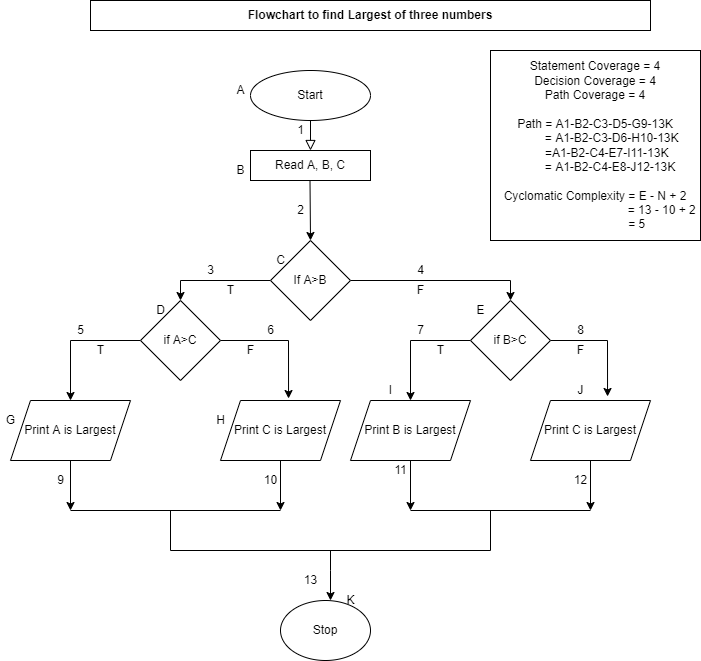

The diagram above was exported from draw.io. Its source (the exported page's mxGraphModel, read from the mxfile embedded in the PNG):
<mxGraphModel dx="1695" dy="425" grid="1" gridSize="10" guides="1" tooltips="1" connect="1" arrows="1" fold="1" page="1" pageScale="1" pageWidth="827" pageHeight="1169" math="0" shadow="0">
  <root>
    <mxCell id="WIyWlLk6GJQsqaUBKTNV-0" />
    <mxCell id="WIyWlLk6GJQsqaUBKTNV-1" parent="WIyWlLk6GJQsqaUBKTNV-0" />
    <mxCell id="WIyWlLk6GJQsqaUBKTNV-2" value="" style="rounded=0;html=1;jettySize=auto;orthogonalLoop=1;fontSize=11;endArrow=block;endFill=0;endSize=8;strokeWidth=1;shadow=0;labelBackgroundColor=none;edgeStyle=orthogonalEdgeStyle;" parent="WIyWlLk6GJQsqaUBKTNV-1" edge="1">
      <mxGeometry relative="1" as="geometry">
        <mxPoint x="220" y="120" as="sourcePoint" />
        <mxPoint x="220" y="170" as="targetPoint" />
      </mxGeometry>
    </mxCell>
    <mxCell id="G5uhD1LaWnjAR37FzX72-0" value="Start" style="ellipse;whiteSpace=wrap;html=1;" vertex="1" parent="WIyWlLk6GJQsqaUBKTNV-1">
      <mxGeometry x="160" y="90" width="120" height="50" as="geometry" />
    </mxCell>
    <mxCell id="G5uhD1LaWnjAR37FzX72-1" value="Read A, B, C" style="rounded=0;whiteSpace=wrap;html=1;" vertex="1" parent="WIyWlLk6GJQsqaUBKTNV-1">
      <mxGeometry x="160" y="170" width="120" height="30" as="geometry" />
    </mxCell>
    <mxCell id="G5uhD1LaWnjAR37FzX72-5" value="" style="endArrow=classic;html=1;rounded=0;" edge="1" parent="WIyWlLk6GJQsqaUBKTNV-1">
      <mxGeometry width="50" height="50" relative="1" as="geometry">
        <mxPoint x="219.5" y="200" as="sourcePoint" />
        <mxPoint x="220" y="260" as="targetPoint" />
      </mxGeometry>
    </mxCell>
    <mxCell id="G5uhD1LaWnjAR37FzX72-12" value="A" style="text;html=1;align=center;verticalAlign=middle;resizable=0;points=[];autosize=1;strokeColor=none;fillColor=none;" vertex="1" parent="WIyWlLk6GJQsqaUBKTNV-1">
      <mxGeometry x="140" y="100" width="20" height="20" as="geometry" />
    </mxCell>
    <mxCell id="G5uhD1LaWnjAR37FzX72-13" value="1" style="text;html=1;align=center;verticalAlign=middle;resizable=0;points=[];autosize=1;strokeColor=none;fillColor=none;" vertex="1" parent="WIyWlLk6GJQsqaUBKTNV-1">
      <mxGeometry x="200" y="140" width="20" height="20" as="geometry" />
    </mxCell>
    <mxCell id="G5uhD1LaWnjAR37FzX72-14" value="B" style="text;html=1;align=center;verticalAlign=middle;resizable=0;points=[];autosize=1;strokeColor=none;fillColor=none;" vertex="1" parent="WIyWlLk6GJQsqaUBKTNV-1">
      <mxGeometry x="140" y="180" width="20" height="20" as="geometry" />
    </mxCell>
    <mxCell id="G5uhD1LaWnjAR37FzX72-15" value="2" style="text;html=1;align=center;verticalAlign=middle;resizable=0;points=[];autosize=1;strokeColor=none;fillColor=none;" vertex="1" parent="WIyWlLk6GJQsqaUBKTNV-1">
      <mxGeometry x="200" y="220" width="20" height="20" as="geometry" />
    </mxCell>
    <mxCell id="G5uhD1LaWnjAR37FzX72-17" value="3" style="text;html=1;align=center;verticalAlign=middle;resizable=0;points=[];autosize=1;strokeColor=none;fillColor=none;" vertex="1" parent="WIyWlLk6GJQsqaUBKTNV-1">
      <mxGeometry x="200" y="300" width="20" height="20" as="geometry" />
    </mxCell>
    <mxCell id="G5uhD1LaWnjAR37FzX72-33" style="edgeStyle=orthogonalEdgeStyle;rounded=0;orthogonalLoop=1;jettySize=auto;html=1;exitX=0;exitY=0.5;exitDx=0;exitDy=0;entryX=0.5;entryY=0;entryDx=0;entryDy=0;" edge="1" parent="WIyWlLk6GJQsqaUBKTNV-1" source="G5uhD1LaWnjAR37FzX72-25" target="G5uhD1LaWnjAR37FzX72-31">
      <mxGeometry relative="1" as="geometry" />
    </mxCell>
    <mxCell id="G5uhD1LaWnjAR37FzX72-34" style="edgeStyle=orthogonalEdgeStyle;rounded=0;orthogonalLoop=1;jettySize=auto;html=1;exitX=1;exitY=0.5;exitDx=0;exitDy=0;entryX=0.5;entryY=0;entryDx=0;entryDy=0;" edge="1" parent="WIyWlLk6GJQsqaUBKTNV-1" source="G5uhD1LaWnjAR37FzX72-25" target="G5uhD1LaWnjAR37FzX72-32">
      <mxGeometry relative="1" as="geometry" />
    </mxCell>
    <mxCell id="G5uhD1LaWnjAR37FzX72-25" value="If A&amp;gt;B" style="rhombus;whiteSpace=wrap;html=1;" vertex="1" parent="WIyWlLk6GJQsqaUBKTNV-1">
      <mxGeometry x="180" y="260" width="80" height="80" as="geometry" />
    </mxCell>
    <mxCell id="G5uhD1LaWnjAR37FzX72-39" style="edgeStyle=orthogonalEdgeStyle;rounded=0;orthogonalLoop=1;jettySize=auto;html=1;exitX=0;exitY=0.5;exitDx=0;exitDy=0;entryX=0.5;entryY=0;entryDx=0;entryDy=0;" edge="1" parent="WIyWlLk6GJQsqaUBKTNV-1" source="G5uhD1LaWnjAR37FzX72-31" target="G5uhD1LaWnjAR37FzX72-35">
      <mxGeometry relative="1" as="geometry" />
    </mxCell>
    <mxCell id="G5uhD1LaWnjAR37FzX72-40" style="edgeStyle=orthogonalEdgeStyle;rounded=0;orthogonalLoop=1;jettySize=auto;html=1;exitX=1;exitY=0.5;exitDx=0;exitDy=0;entryX=0.567;entryY=-0.033;entryDx=0;entryDy=0;entryPerimeter=0;" edge="1" parent="WIyWlLk6GJQsqaUBKTNV-1" source="G5uhD1LaWnjAR37FzX72-31" target="G5uhD1LaWnjAR37FzX72-37">
      <mxGeometry relative="1" as="geometry" />
    </mxCell>
    <mxCell id="G5uhD1LaWnjAR37FzX72-31" value="if A&amp;gt;C" style="rhombus;whiteSpace=wrap;html=1;" vertex="1" parent="WIyWlLk6GJQsqaUBKTNV-1">
      <mxGeometry x="50" y="320" width="80" height="80" as="geometry" />
    </mxCell>
    <mxCell id="G5uhD1LaWnjAR37FzX72-41" style="edgeStyle=orthogonalEdgeStyle;rounded=0;orthogonalLoop=1;jettySize=auto;html=1;exitX=0;exitY=0.5;exitDx=0;exitDy=0;entryX=0.5;entryY=0;entryDx=0;entryDy=0;" edge="1" parent="WIyWlLk6GJQsqaUBKTNV-1" source="G5uhD1LaWnjAR37FzX72-32" target="G5uhD1LaWnjAR37FzX72-38">
      <mxGeometry relative="1" as="geometry" />
    </mxCell>
    <mxCell id="G5uhD1LaWnjAR37FzX72-42" style="edgeStyle=orthogonalEdgeStyle;rounded=0;orthogonalLoop=1;jettySize=auto;html=1;exitX=1;exitY=0.5;exitDx=0;exitDy=0;entryX=0.642;entryY=-0.067;entryDx=0;entryDy=0;entryPerimeter=0;" edge="1" parent="WIyWlLk6GJQsqaUBKTNV-1" source="G5uhD1LaWnjAR37FzX72-32" target="G5uhD1LaWnjAR37FzX72-36">
      <mxGeometry relative="1" as="geometry" />
    </mxCell>
    <mxCell id="G5uhD1LaWnjAR37FzX72-32" value="if B&amp;gt;C" style="rhombus;whiteSpace=wrap;html=1;" vertex="1" parent="WIyWlLk6GJQsqaUBKTNV-1">
      <mxGeometry x="380" y="320" width="80" height="80" as="geometry" />
    </mxCell>
    <mxCell id="G5uhD1LaWnjAR37FzX72-48" style="edgeStyle=orthogonalEdgeStyle;rounded=0;orthogonalLoop=1;jettySize=auto;html=1;exitX=0.5;exitY=1;exitDx=0;exitDy=0;" edge="1" parent="WIyWlLk6GJQsqaUBKTNV-1" source="G5uhD1LaWnjAR37FzX72-35">
      <mxGeometry relative="1" as="geometry">
        <mxPoint x="-20" y="530" as="targetPoint" />
      </mxGeometry>
    </mxCell>
    <mxCell id="G5uhD1LaWnjAR37FzX72-35" value="Print A is Largest" style="shape=parallelogram;perimeter=parallelogramPerimeter;whiteSpace=wrap;html=1;fixedSize=1;" vertex="1" parent="WIyWlLk6GJQsqaUBKTNV-1">
      <mxGeometry x="-80" y="420" width="120" height="60" as="geometry" />
    </mxCell>
    <mxCell id="G5uhD1LaWnjAR37FzX72-46" style="edgeStyle=orthogonalEdgeStyle;rounded=0;orthogonalLoop=1;jettySize=auto;html=1;exitX=0.5;exitY=1;exitDx=0;exitDy=0;" edge="1" parent="WIyWlLk6GJQsqaUBKTNV-1" source="G5uhD1LaWnjAR37FzX72-36">
      <mxGeometry relative="1" as="geometry">
        <mxPoint x="500" y="530" as="targetPoint" />
      </mxGeometry>
    </mxCell>
    <mxCell id="G5uhD1LaWnjAR37FzX72-36" value="Print C is Largest" style="shape=parallelogram;perimeter=parallelogramPerimeter;whiteSpace=wrap;html=1;fixedSize=1;" vertex="1" parent="WIyWlLk6GJQsqaUBKTNV-1">
      <mxGeometry x="440" y="420" width="120" height="60" as="geometry" />
    </mxCell>
    <mxCell id="G5uhD1LaWnjAR37FzX72-47" style="edgeStyle=orthogonalEdgeStyle;rounded=0;orthogonalLoop=1;jettySize=auto;html=1;exitX=0.5;exitY=1;exitDx=0;exitDy=0;" edge="1" parent="WIyWlLk6GJQsqaUBKTNV-1" source="G5uhD1LaWnjAR37FzX72-37">
      <mxGeometry relative="1" as="geometry">
        <mxPoint x="190" y="530" as="targetPoint" />
      </mxGeometry>
    </mxCell>
    <mxCell id="G5uhD1LaWnjAR37FzX72-37" value="Print C is Largest" style="shape=parallelogram;perimeter=parallelogramPerimeter;whiteSpace=wrap;html=1;fixedSize=1;" vertex="1" parent="WIyWlLk6GJQsqaUBKTNV-1">
      <mxGeometry x="130" y="420" width="120" height="60" as="geometry" />
    </mxCell>
    <mxCell id="G5uhD1LaWnjAR37FzX72-45" style="edgeStyle=orthogonalEdgeStyle;rounded=0;orthogonalLoop=1;jettySize=auto;html=1;exitX=0.5;exitY=1;exitDx=0;exitDy=0;" edge="1" parent="WIyWlLk6GJQsqaUBKTNV-1" source="G5uhD1LaWnjAR37FzX72-38">
      <mxGeometry relative="1" as="geometry">
        <mxPoint x="320" y="530" as="targetPoint" />
      </mxGeometry>
    </mxCell>
    <mxCell id="G5uhD1LaWnjAR37FzX72-38" value="Print B is Largest" style="shape=parallelogram;perimeter=parallelogramPerimeter;whiteSpace=wrap;html=1;fixedSize=1;" vertex="1" parent="WIyWlLk6GJQsqaUBKTNV-1">
      <mxGeometry x="260" y="420" width="120" height="60" as="geometry" />
    </mxCell>
    <mxCell id="G5uhD1LaWnjAR37FzX72-49" value="" style="endArrow=none;html=1;rounded=0;" edge="1" parent="WIyWlLk6GJQsqaUBKTNV-1">
      <mxGeometry width="50" height="50" relative="1" as="geometry">
        <mxPoint x="-20" y="530" as="sourcePoint" />
        <mxPoint x="190" y="530" as="targetPoint" />
      </mxGeometry>
    </mxCell>
    <mxCell id="G5uhD1LaWnjAR37FzX72-50" value="" style="endArrow=none;html=1;rounded=0;" edge="1" parent="WIyWlLk6GJQsqaUBKTNV-1">
      <mxGeometry width="50" height="50" relative="1" as="geometry">
        <mxPoint x="320" y="530" as="sourcePoint" />
        <mxPoint x="500" y="530" as="targetPoint" />
      </mxGeometry>
    </mxCell>
    <mxCell id="G5uhD1LaWnjAR37FzX72-52" value="" style="endArrow=none;html=1;rounded=0;" edge="1" parent="WIyWlLk6GJQsqaUBKTNV-1">
      <mxGeometry width="50" height="50" relative="1" as="geometry">
        <mxPoint x="400" y="570" as="sourcePoint" />
        <mxPoint x="80" y="530" as="targetPoint" />
        <Array as="points">
          <mxPoint x="80" y="570" />
        </Array>
      </mxGeometry>
    </mxCell>
    <mxCell id="G5uhD1LaWnjAR37FzX72-53" value="" style="endArrow=none;html=1;rounded=0;" edge="1" parent="WIyWlLk6GJQsqaUBKTNV-1">
      <mxGeometry width="50" height="50" relative="1" as="geometry">
        <mxPoint x="400" y="570" as="sourcePoint" />
        <mxPoint x="400" y="530" as="targetPoint" />
      </mxGeometry>
    </mxCell>
    <mxCell id="G5uhD1LaWnjAR37FzX72-55" value="" style="endArrow=classic;html=1;rounded=0;" edge="1" parent="WIyWlLk6GJQsqaUBKTNV-1">
      <mxGeometry width="50" height="50" relative="1" as="geometry">
        <mxPoint x="240" y="570" as="sourcePoint" />
        <mxPoint x="240" y="620" as="targetPoint" />
        <Array as="points">
          <mxPoint x="240" y="590" />
        </Array>
      </mxGeometry>
    </mxCell>
    <mxCell id="G5uhD1LaWnjAR37FzX72-57" value="Stop" style="ellipse;whiteSpace=wrap;html=1;" vertex="1" parent="WIyWlLk6GJQsqaUBKTNV-1">
      <mxGeometry x="190" y="620" width="90" height="60" as="geometry" />
    </mxCell>
    <mxCell id="G5uhD1LaWnjAR37FzX72-58" value="T" style="text;html=1;align=center;verticalAlign=middle;resizable=0;points=[];autosize=1;strokeColor=none;fillColor=none;" vertex="1" parent="WIyWlLk6GJQsqaUBKTNV-1">
      <mxGeometry x="130" y="300" width="20" height="20" as="geometry" />
    </mxCell>
    <mxCell id="G5uhD1LaWnjAR37FzX72-59" value="F" style="text;html=1;align=center;verticalAlign=middle;resizable=0;points=[];autosize=1;strokeColor=none;fillColor=none;" vertex="1" parent="WIyWlLk6GJQsqaUBKTNV-1">
      <mxGeometry x="320" y="300" width="20" height="20" as="geometry" />
    </mxCell>
    <mxCell id="G5uhD1LaWnjAR37FzX72-60" value="T" style="text;html=1;align=center;verticalAlign=middle;resizable=0;points=[];autosize=1;strokeColor=none;fillColor=none;" vertex="1" parent="WIyWlLk6GJQsqaUBKTNV-1">
      <mxGeometry y="360" width="20" height="20" as="geometry" />
    </mxCell>
    <mxCell id="G5uhD1LaWnjAR37FzX72-61" value="F" style="text;html=1;align=center;verticalAlign=middle;resizable=0;points=[];autosize=1;strokeColor=none;fillColor=none;" vertex="1" parent="WIyWlLk6GJQsqaUBKTNV-1">
      <mxGeometry x="150" y="360" width="20" height="20" as="geometry" />
    </mxCell>
    <mxCell id="G5uhD1LaWnjAR37FzX72-62" value="T" style="text;html=1;align=center;verticalAlign=middle;resizable=0;points=[];autosize=1;strokeColor=none;fillColor=none;" vertex="1" parent="WIyWlLk6GJQsqaUBKTNV-1">
      <mxGeometry x="340" y="360" width="20" height="20" as="geometry" />
    </mxCell>
    <mxCell id="G5uhD1LaWnjAR37FzX72-63" value="F" style="text;html=1;align=center;verticalAlign=middle;resizable=0;points=[];autosize=1;strokeColor=none;fillColor=none;" vertex="1" parent="WIyWlLk6GJQsqaUBKTNV-1">
      <mxGeometry x="480" y="360" width="20" height="20" as="geometry" />
    </mxCell>
    <mxCell id="G5uhD1LaWnjAR37FzX72-64" value="C" style="text;html=1;align=center;verticalAlign=middle;resizable=0;points=[];autosize=1;strokeColor=none;fillColor=none;" vertex="1" parent="WIyWlLk6GJQsqaUBKTNV-1">
      <mxGeometry x="180" y="270" width="20" height="20" as="geometry" />
    </mxCell>
    <mxCell id="G5uhD1LaWnjAR37FzX72-65" value="D" style="text;html=1;align=center;verticalAlign=middle;resizable=0;points=[];autosize=1;strokeColor=none;fillColor=none;" vertex="1" parent="WIyWlLk6GJQsqaUBKTNV-1">
      <mxGeometry x="60" y="320" width="20" height="20" as="geometry" />
    </mxCell>
    <mxCell id="G5uhD1LaWnjAR37FzX72-67" value="E" style="text;html=1;align=center;verticalAlign=middle;resizable=0;points=[];autosize=1;strokeColor=none;fillColor=none;" vertex="1" parent="WIyWlLk6GJQsqaUBKTNV-1">
      <mxGeometry x="380" y="320" width="20" height="20" as="geometry" />
    </mxCell>
    <mxCell id="G5uhD1LaWnjAR37FzX72-68" value="G" style="text;html=1;align=center;verticalAlign=middle;resizable=0;points=[];autosize=1;strokeColor=none;fillColor=none;" vertex="1" parent="WIyWlLk6GJQsqaUBKTNV-1">
      <mxGeometry x="-90" y="430" width="20" height="20" as="geometry" />
    </mxCell>
    <mxCell id="G5uhD1LaWnjAR37FzX72-69" value="H" style="text;html=1;align=center;verticalAlign=middle;resizable=0;points=[];autosize=1;strokeColor=none;fillColor=none;" vertex="1" parent="WIyWlLk6GJQsqaUBKTNV-1">
      <mxGeometry x="120" y="430" width="20" height="20" as="geometry" />
    </mxCell>
    <mxCell id="G5uhD1LaWnjAR37FzX72-70" value="I" style="text;html=1;align=center;verticalAlign=middle;resizable=0;points=[];autosize=1;strokeColor=none;fillColor=none;" vertex="1" parent="WIyWlLk6GJQsqaUBKTNV-1">
      <mxGeometry x="290" y="400" width="20" height="20" as="geometry" />
    </mxCell>
    <mxCell id="G5uhD1LaWnjAR37FzX72-71" value="J" style="text;html=1;align=center;verticalAlign=middle;resizable=0;points=[];autosize=1;strokeColor=none;fillColor=none;" vertex="1" parent="WIyWlLk6GJQsqaUBKTNV-1">
      <mxGeometry x="480" y="400" width="20" height="20" as="geometry" />
    </mxCell>
    <mxCell id="G5uhD1LaWnjAR37FzX72-72" value="K" style="text;html=1;align=center;verticalAlign=middle;resizable=0;points=[];autosize=1;strokeColor=none;fillColor=none;" vertex="1" parent="WIyWlLk6GJQsqaUBKTNV-1">
      <mxGeometry x="250" y="610" width="20" height="20" as="geometry" />
    </mxCell>
    <mxCell id="G5uhD1LaWnjAR37FzX72-73" value="3" style="text;html=1;align=center;verticalAlign=middle;resizable=0;points=[];autosize=1;strokeColor=none;fillColor=none;" vertex="1" parent="WIyWlLk6GJQsqaUBKTNV-1">
      <mxGeometry x="110" y="280" width="20" height="20" as="geometry" />
    </mxCell>
    <mxCell id="G5uhD1LaWnjAR37FzX72-74" value="4" style="text;html=1;align=center;verticalAlign=middle;resizable=0;points=[];autosize=1;strokeColor=none;fillColor=none;" vertex="1" parent="WIyWlLk6GJQsqaUBKTNV-1">
      <mxGeometry x="320" y="280" width="20" height="20" as="geometry" />
    </mxCell>
    <mxCell id="G5uhD1LaWnjAR37FzX72-75" value="5" style="text;html=1;align=center;verticalAlign=middle;resizable=0;points=[];autosize=1;strokeColor=none;fillColor=none;" vertex="1" parent="WIyWlLk6GJQsqaUBKTNV-1">
      <mxGeometry x="-20" y="340" width="20" height="20" as="geometry" />
    </mxCell>
    <mxCell id="G5uhD1LaWnjAR37FzX72-76" value="6" style="text;html=1;align=center;verticalAlign=middle;resizable=0;points=[];autosize=1;strokeColor=none;fillColor=none;" vertex="1" parent="WIyWlLk6GJQsqaUBKTNV-1">
      <mxGeometry x="170" y="340" width="20" height="20" as="geometry" />
    </mxCell>
    <mxCell id="G5uhD1LaWnjAR37FzX72-77" value="7" style="text;html=1;align=center;verticalAlign=middle;resizable=0;points=[];autosize=1;strokeColor=none;fillColor=none;" vertex="1" parent="WIyWlLk6GJQsqaUBKTNV-1">
      <mxGeometry x="320" y="340" width="20" height="20" as="geometry" />
    </mxCell>
    <mxCell id="G5uhD1LaWnjAR37FzX72-78" value="8" style="text;html=1;align=center;verticalAlign=middle;resizable=0;points=[];autosize=1;strokeColor=none;fillColor=none;" vertex="1" parent="WIyWlLk6GJQsqaUBKTNV-1">
      <mxGeometry x="480" y="340" width="20" height="20" as="geometry" />
    </mxCell>
    <mxCell id="G5uhD1LaWnjAR37FzX72-79" value="9" style="text;html=1;align=center;verticalAlign=middle;resizable=0;points=[];autosize=1;strokeColor=none;fillColor=none;" vertex="1" parent="WIyWlLk6GJQsqaUBKTNV-1">
      <mxGeometry x="-40" y="490" width="20" height="20" as="geometry" />
    </mxCell>
    <mxCell id="G5uhD1LaWnjAR37FzX72-80" value="10" style="text;html=1;align=center;verticalAlign=middle;resizable=0;points=[];autosize=1;strokeColor=none;fillColor=none;" vertex="1" parent="WIyWlLk6GJQsqaUBKTNV-1">
      <mxGeometry x="165" y="490" width="30" height="20" as="geometry" />
    </mxCell>
    <mxCell id="G5uhD1LaWnjAR37FzX72-81" value="11" style="text;html=1;align=center;verticalAlign=middle;resizable=0;points=[];autosize=1;strokeColor=none;fillColor=none;" vertex="1" parent="WIyWlLk6GJQsqaUBKTNV-1">
      <mxGeometry x="295" y="480" width="30" height="20" as="geometry" />
    </mxCell>
    <mxCell id="G5uhD1LaWnjAR37FzX72-82" value="12" style="text;html=1;align=center;verticalAlign=middle;resizable=0;points=[];autosize=1;strokeColor=none;fillColor=none;" vertex="1" parent="WIyWlLk6GJQsqaUBKTNV-1">
      <mxGeometry x="475" y="490" width="30" height="20" as="geometry" />
    </mxCell>
    <mxCell id="G5uhD1LaWnjAR37FzX72-84" value="13" style="text;html=1;align=center;verticalAlign=middle;resizable=0;points=[];autosize=1;strokeColor=none;fillColor=none;" vertex="1" parent="WIyWlLk6GJQsqaUBKTNV-1">
      <mxGeometry x="205" y="590" width="30" height="20" as="geometry" />
    </mxCell>
    <mxCell id="G5uhD1LaWnjAR37FzX72-85" value="Statement Coverage = 4&lt;br&gt;Decision Coverage = 4&lt;br&gt;Path Coverage = 4&lt;br&gt;&lt;br&gt;Path = A1-B2-C3-D5-G9-13K&lt;br&gt;&amp;nbsp; &amp;nbsp; &amp;nbsp; &amp;nbsp; &amp;nbsp; = A1-B2-C3-D6-H10-13K&lt;br&gt;&amp;nbsp; &amp;nbsp; &amp;nbsp; &amp;nbsp;=A1-B2-C4-E7-I11-13K&lt;br&gt;&amp;nbsp; &amp;nbsp; &amp;nbsp; &amp;nbsp; &amp;nbsp;= A1-B2-C4-E8-J12-13K&lt;br&gt;&lt;br&gt;Cyclomatic Complexity = E - N + 2&lt;br&gt;&amp;nbsp; &amp;nbsp; &amp;nbsp; &amp;nbsp; &amp;nbsp; &amp;nbsp; &amp;nbsp; &amp;nbsp; &amp;nbsp; &amp;nbsp; &amp;nbsp; &amp;nbsp; &amp;nbsp; &amp;nbsp; &amp;nbsp; &amp;nbsp; &amp;nbsp; &amp;nbsp; &amp;nbsp; &amp;nbsp; = 13 - 10 + 2&lt;br&gt;&amp;nbsp; &amp;nbsp; &amp;nbsp; &amp;nbsp; &amp;nbsp; &amp;nbsp; &amp;nbsp; &amp;nbsp; &amp;nbsp; &amp;nbsp; &amp;nbsp; &amp;nbsp; &amp;nbsp;= 5" style="rounded=0;whiteSpace=wrap;html=1;" vertex="1" parent="WIyWlLk6GJQsqaUBKTNV-1">
      <mxGeometry x="400" y="70" width="210" height="190" as="geometry" />
    </mxCell>
    <mxCell id="G5uhD1LaWnjAR37FzX72-86" value="&lt;b&gt;Flowchart to find Largest of three numbers&lt;/b&gt;" style="rounded=0;whiteSpace=wrap;html=1;" vertex="1" parent="WIyWlLk6GJQsqaUBKTNV-1">
      <mxGeometry y="20" width="560" height="30" as="geometry" />
    </mxCell>
  </root>
</mxGraphModel>